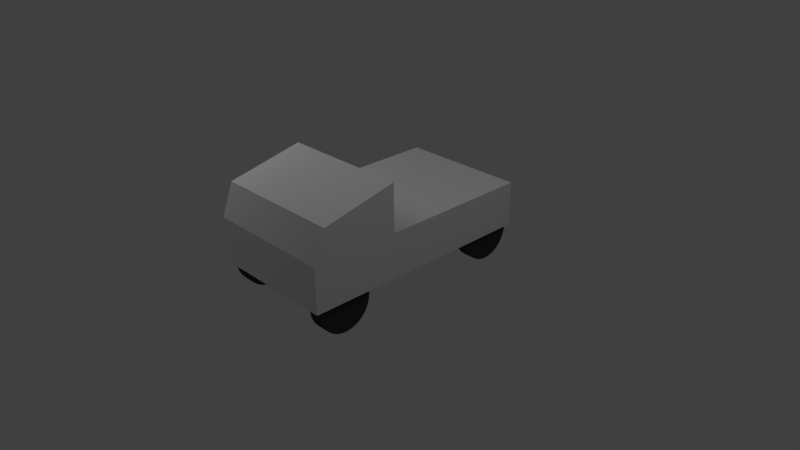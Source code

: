 # Source: ute.blend  (saved by Blender 2.66.1; exported with 4.5.12 LTS)
import bpy
from mathutils import Matrix  # noqa: F401  (used for matrix-valued properties, if any)

bpy.ops.wm.read_factory_settings(use_empty=True)
scene = bpy.context.scene
scene.name = 'Scene'

# ---- collections
col_collection_1 = bpy.data.collections.new('Collection 1'); scene.collection.children.link(col_collection_1)

# ---- materials (node trees are filled in below, after node groups)
mat_material = bpy.data.materials.new('Material')
mat_material.alpha_threshold = 0.0
mat_material.use_transparent_shadow = False
mat_material.roughness = 0.5
mat_material.line_color = (0.0, 0.0, 0.0, 1.0)
mat_wheel_nophysics = bpy.data.materials.new('Wheel NOPHYSICS')
mat_wheel_nophysics.alpha_threshold = 0.0
mat_wheel_nophysics.use_transparent_shadow = False
mat_wheel_nophysics.diffuse_color = (0.04696, 0.04696, 0.04696, 1.0)
mat_wheel_nophysics.roughness = 0.5
mat_wheel_nophysics.specular_intensity = 0.02294
mat_wheel_nophysics.line_color = (0.0, 0.0, 0.0, 1.0)

# ---- material node trees

# ---- world
world_world = bpy.data.worlds.new('World'); scene.world = world_world
world_world.color = (0.05088, 0.05088, 0.05088)
world_world.use_sun_shadow = False
world_world.sun_shadow_jitter_overblur = 0.0
world_world.cycles.sampling_method = 'MANUAL'
world_world.cycles.sample_map_resolution = 256

# ---- cameras
cam_camera = bpy.data.cameras.new('Camera')
cam_camera.clip_end = 100.0
cam_camera.lens = 35.0
cam_camera.sensor_width = 32.0
cam_camera.sensor_height = 18.0
cam_camera.ortho_scale = 7.314
cam_camera.dof.focus_distance = 0.0
cam_camera.dof.aperture_fstop = 128.0

# ---- lights
light_point = bpy.data.lights.new('Point', 'POINT')
light_point.transmission_factor = 0.0
light_point.energy = 100.0
light_point.shadow_buffer_clip_start = 0.5
light_point.shadow_soft_size = 1.0
light_point.shadow_maximum_resolution = 0.006
light_point.use_absolute_resolution = True
light_point.cycles.use_multiple_importance_sampling = False
light_lamp = bpy.data.lights.new('Lamp', 'POINT')
light_lamp.transmission_factor = 0.0
light_lamp.cutoff_distance = 30.0
light_lamp.energy = 100.0
light_lamp.shadow_buffer_clip_start = 1.001
light_lamp.shadow_soft_size = 1.0
light_lamp.shadow_maximum_resolution = 0.006
light_lamp.use_absolute_resolution = True
light_lamp.cycles.use_multiple_importance_sampling = False

# ---- meshes
me_cube_001 = bpy.data.meshes.new('Cube.001')
me_cube_001.from_pydata([(0.8743, 1.616, -0.2996), (0.8743, -1.616, -0.2996), (-0.8743, -1.616, -0.2996), (-0.8743, 1.616, -0.2996), (0.8743, 1.616, 0.2996), (0.8743, -1.616, 0.2996), (-0.8743, -1.616, 0.2996), (-0.8743, 1.616, 0.2996), (0.8743, -0.4475, 0.2996), (0.8743, -0.4475, -0.2996), (-0.8743, -0.4475, 0.2996), (-0.8743, -0.4475, -0.2996), (-0.8743, -0.4475, 0.9384), (0.8743, -0.4475, 0.9384), (-0.8743, -1.458, 0.7202), (0.8743, -1.458, 0.7202)], [], [(8, 5, 1, 9), (5, 6, 2, 1), (10, 7, 3, 11), (7, 4, 0, 3), (9, 1, 2, 11), (10, 6, 14, 12), (4, 8, 9, 0), (6, 10, 11, 2), (0, 9, 11, 3), (7, 10, 8, 4), (12, 14, 15, 13), (8, 10, 12, 13), (6, 5, 15, 14), (5, 8, 13, 15)])
_uv = me_cube_001.uv_layers.new(name='UVMap')
_uv.uv.foreach_set('vector', [0.5005, 0.3328, 0.3344, 0.3333, 0.3333, 0.001019, 0.4995, 0.0005097, 0.001019, 0.3333, 0.0, 0.00102, 0.3323, 0.0, 0.3333, 0.3323, 0.5005, 0.9995, 0.3344, 1.0, 0.3333, 0.6677, 0.4995, 0.6672, 0.3333, 0.3344, 0.6656, 0.3333, 0.6667, 0.6656, 0.3344, 0.6667, 0.1672, 0.6662, 0.00102, 0.6667, 3.962e-08, 0.3344, 0.1662, 0.3338, 0.5005, 0.9995, 0.6667, 0.999, 0.6667, 0.999, 0.5005, 0.9995, 0.6667, 0.3323, 0.5005, 0.3328, 0.4995, 0.0005097, 0.6656, 0.0, 0.6667, 0.999, 0.5005, 0.9995, 0.4995, 0.6672, 0.6656, 0.6667, 0.3333, 0.6656, 0.1672, 0.6662, 0.1662, 0.3338, 0.3323, 0.3333, 0.6667, 0.6677, 0.8328, 0.6672, 0.8338, 0.9995, 0.6677, 1.0, 0.8328, 0.6672, 0.999, 0.6667, 1.0, 0.999, 0.8338, 0.9995, 0.8338, 0.9995, 0.8328, 0.6672, 0.8328, 0.6672, 0.8338, 0.9995, 0.0, 0.00102, 0.001019, 0.3333, 0.001019, 0.3333, 0.0, 0.00102, 0.3344, 0.3333, 0.5005, 0.3328, 0.5005, 0.3328, 0.3344, 0.3333])
me_cube_001.materials.append(mat_material)
me_cube_001.use_remesh_preserve_volume = False
me_cube_001.use_remesh_preserve_attributes = False
me_cube_001.use_mirror_vertex_groups = False
me_cube_001.update()
me_cylinder_000 = bpy.data.meshes.new('Cylinder.000')
me_cylinder_000.from_pydata([(0.09444, 8.633e-09, 0.3611), (0.09444, -0.07044, 0.3541), (0.09444, -0.1382, 0.3336), (0.09444, -0.2006, 0.3002), (0.09444, -0.2553, 0.2553), (0.09444, -0.3002, 0.2006), (0.09444, -0.3336, 0.1382), (0.09444, -0.3541, 0.07044), (0.09444, -0.3611, 1.326e-08), (0.09444, -0.3541, -0.07044), (0.09444, -0.3336, -0.1382), (0.09444, -0.3002, -0.2006), (0.09444, -0.2553, -0.2553), (0.09444, -0.2006, -0.3002), (0.09444, -0.1382, -0.3336), (0.09444, -0.07044, -0.3541), (0.09444, 1.263e-07, -0.3611), (0.09444, 0.07044, -0.3541), (0.09444, 0.1382, -0.3336), (0.09444, 0.2006, -0.3002), (0.09444, 0.2553, -0.2553), (0.09444, 0.3002, -0.2006), (0.09444, 0.3336, -0.1382), (0.09444, 0.3541, -0.07044), (0.09444, 0.3611, 3.346e-07), (0.09444, 0.3541, 0.07044), (0.09444, 0.3336, 0.1382), (0.09444, 0.3002, 0.2006), (0.09444, 0.2553, 0.2553), (0.09444, 0.2006, 0.3002), (0.09444, 0.1382, 0.3336), (0.09444, 0.07044, 0.3541), (-0.09444, -5.853e-07, 0.3611), (-0.09444, -0.07044, 0.3541), (-0.09444, -0.1382, 0.3336), (-0.09444, -0.2006, 0.3002), (-0.09444, -0.2553, 0.2553), (-0.09444, -0.3002, 0.2006), (-0.09444, -0.3336, 0.1382), (-0.09444, -0.3541, 0.07044), (-0.09444, -0.3611, -8.104e-07), (-0.09444, -0.3541, -0.07044), (-0.09444, -0.3336, -0.1382), (-0.09444, -0.3002, -0.2006), (-0.09444, -0.2553, -0.2553), (-0.09444, -0.2006, -0.3002), (-0.09444, -0.1382, -0.3336), (-0.09444, -0.07044, -0.3541), (-0.09444, -3.413e-07, -0.3611), (-0.09444, 0.07044, -0.3541), (-0.09444, 0.1382, -0.3336), (-0.09444, 0.2006, -0.3002), (-0.09444, 0.2553, -0.2553), (-0.09444, 0.3002, -0.2006), (-0.09444, 0.3336, -0.1382), (-0.09444, 0.3541, -0.07044), (-0.09444, 0.3611, -1.482e-06), (-0.09444, 0.3541, 0.07044), (-0.09444, 0.3336, 0.1382), (-0.09444, 0.3002, 0.2006), (-0.09444, 0.2553, 0.2553), (-0.09444, 0.2006, 0.3002), (-0.09444, 0.1382, 0.3336), (-0.09444, 0.07044, 0.3541), (0.09444, 8.633e-09, -1.4e-08), (-0.09444, -5.627e-09, 2.577e-10)], [], [(64, 0, 1), (65, 33, 32), (64, 1, 2), (65, 34, 33), (64, 2, 3), (65, 35, 34), (64, 3, 4), (65, 36, 35), (64, 4, 5), (65, 37, 36), (64, 5, 6), (65, 38, 37), (64, 6, 7), (65, 39, 38), (64, 7, 8), (65, 40, 39), (64, 8, 9), (65, 41, 40), (64, 9, 10), (65, 42, 41), (64, 10, 11), (65, 43, 42), (64, 11, 12), (65, 44, 43), (64, 12, 13), (65, 45, 44), (64, 13, 14), (65, 46, 45), (64, 14, 15), (65, 47, 46), (64, 15, 16), (65, 48, 47), (64, 16, 17), (65, 49, 48), (64, 17, 18), (65, 50, 49), (64, 18, 19), (65, 51, 50), (64, 19, 20), (65, 52, 51), (64, 20, 21), (65, 53, 52), (64, 21, 22), (65, 54, 53), (64, 22, 23), (65, 55, 54), (64, 23, 24), (65, 56, 55), (64, 24, 25), (65, 57, 56), (64, 25, 26), (65, 58, 57), (64, 26, 27), (65, 59, 58), (64, 27, 28), (65, 60, 59), (64, 28, 29), (65, 61, 60), (64, 29, 30), (65, 62, 61), (64, 30, 31), (65, 63, 62), (31, 0, 64), (65, 32, 63), (32, 0, 31), (32, 31, 63), (30, 62, 63), (30, 63, 31), (29, 61, 62), (29, 62, 30), (28, 60, 61), (28, 61, 29), (27, 59, 60), (27, 60, 28), (26, 58, 59), (26, 59, 27), (25, 57, 58), (25, 58, 26), (24, 56, 57), (24, 57, 25), (23, 55, 56), (23, 56, 24), (22, 54, 55), (22, 55, 23), (21, 53, 54), (21, 54, 22), (20, 52, 53), (20, 53, 21), (19, 51, 52), (19, 52, 20), (18, 50, 51), (18, 51, 19), (17, 49, 50), (17, 50, 18), (16, 48, 49), (16, 49, 17), (15, 47, 48), (15, 48, 16), (14, 46, 47), (14, 47, 15), (13, 45, 46), (13, 46, 14), (12, 44, 45), (12, 45, 13), (11, 43, 44), (11, 44, 12), (10, 42, 11), (42, 43, 11), (9, 41, 10), (41, 42, 10), (8, 40, 9), (40, 41, 9), (7, 39, 8), (39, 40, 8), (6, 38, 7), (38, 39, 7), (5, 37, 6), (37, 38, 6), (4, 36, 5), (36, 37, 5), (3, 35, 4), (35, 36, 4), (2, 34, 3), (34, 35, 3), (1, 33, 2), (33, 34, 2), (0, 32, 1), (32, 33, 1)])
_uv = me_cylinder_000.uv_layers.new(name='UVMap')
_uv.uv.foreach_set('vector', [0.8511, 0.8401, 0.7868, 0.8929, 0.7778, 0.8793, 0.8515, 0.8402, 0.9154, 0.8927, 0.9039, 0.9041, 0.8511, 0.8401, 0.7778, 0.8793, 0.7715, 0.8643, 0.8515, 0.8402, 0.9244, 0.8792, 0.9154, 0.8927, 0.8511, 0.8401, 0.7715, 0.8643, 0.7684, 0.8483, 0.8515, 0.8402, 0.9306, 0.8642, 0.9244, 0.8792, 0.8511, 0.8401, 0.7684, 0.8483, 0.7684, 0.832, 0.8515, 0.8402, 0.9338, 0.8483, 0.9306, 0.8642, 0.8511, 0.8401, 0.7684, 0.832, 0.7715, 0.816, 0.8515, 0.8402, 0.9338, 0.8321, 0.9338, 0.8483, 0.8511, 0.8401, 0.7715, 0.816, 0.7778, 0.801, 0.8515, 0.8402, 0.9306, 0.8162, 0.9338, 0.8321, 0.8511, 0.8401, 0.7778, 0.801, 0.7868, 0.7874, 0.8515, 0.8402, 0.9244, 0.8012, 0.9306, 0.8162, 0.8511, 0.8401, 0.7868, 0.7874, 0.7983, 0.7759, 0.8515, 0.8402, 0.9154, 0.7877, 0.9244, 0.8012, 0.8511, 0.8401, 0.7983, 0.7759, 0.8119, 0.7669, 0.8515, 0.8402, 0.9039, 0.7763, 0.9154, 0.7877, 0.8511, 0.8401, 0.8119, 0.7669, 0.8269, 0.7606, 0.8515, 0.8402, 0.8905, 0.7673, 0.9039, 0.7763, 0.8511, 0.8401, 0.8269, 0.7606, 0.8429, 0.7574, 0.8515, 0.8402, 0.8755, 0.7611, 0.8905, 0.7673, 0.8511, 0.8401, 0.8429, 0.7574, 0.8592, 0.7574, 0.8515, 0.8402, 0.8596, 0.7579, 0.8755, 0.7611, 0.8511, 0.8401, 0.8592, 0.7574, 0.8752, 0.7606, 0.8515, 0.8402, 0.8434, 0.7579, 0.8596, 0.7579, 0.8511, 0.8401, 0.8752, 0.7606, 0.8902, 0.7669, 0.8515, 0.8402, 0.8275, 0.7611, 0.8434, 0.7579, 0.8511, 0.8401, 0.8902, 0.7669, 0.9038, 0.7759, 0.8515, 0.8402, 0.8125, 0.7673, 0.8275, 0.7611, 0.8511, 0.8401, 0.9038, 0.7759, 0.9153, 0.7874, 0.8515, 0.8402, 0.799, 0.7763, 0.8125, 0.7673, 0.8511, 0.8401, 0.9153, 0.7874, 0.9243, 0.801, 0.8515, 0.8402, 0.7876, 0.7877, 0.799, 0.7763, 0.8511, 0.8401, 0.9243, 0.801, 0.9306, 0.816, 0.8515, 0.8402, 0.7786, 0.8012, 0.7876, 0.7877, 0.8511, 0.8401, 0.9306, 0.816, 0.9338, 0.832, 0.8515, 0.8402, 0.7724, 0.8162, 0.7786, 0.8012, 0.8511, 0.8401, 0.9338, 0.832, 0.9338, 0.8483, 0.8515, 0.8402, 0.7692, 0.8321, 0.7724, 0.8162, 0.8511, 0.8401, 0.9338, 0.8483, 0.9306, 0.8643, 0.8515, 0.8402, 0.7692, 0.8483, 0.7692, 0.8321, 0.8511, 0.8401, 0.9306, 0.8643, 0.9243, 0.8793, 0.8515, 0.8402, 0.7724, 0.8642, 0.7692, 0.8483, 0.8511, 0.8401, 0.9243, 0.8793, 0.9153, 0.8929, 0.8515, 0.8402, 0.7786, 0.8792, 0.7724, 0.8642, 0.8511, 0.8401, 0.9153, 0.8929, 0.9038, 0.9044, 0.8515, 0.8402, 0.7876, 0.8927, 0.7786, 0.8792, 0.8511, 0.8401, 0.9038, 0.9044, 0.8902, 0.9134, 0.8515, 0.8402, 0.799, 0.9041, 0.7876, 0.8927, 0.8511, 0.8401, 0.8902, 0.9134, 0.8752, 0.9197, 0.8515, 0.8402, 0.8125, 0.9131, 0.799, 0.9041, 0.8511, 0.8401, 0.8752, 0.9197, 0.8592, 0.9229, 0.8515, 0.8402, 0.8275, 0.9193, 0.8125, 0.9131, 0.8511, 0.8401, 0.8592, 0.9229, 0.8429, 0.9229, 0.8515, 0.8402, 0.8434, 0.9225, 0.8275, 0.9193, 0.8511, 0.8401, 0.8429, 0.9229, 0.8269, 0.9197, 0.8515, 0.8402, 0.8596, 0.9225, 0.8434, 0.9225, 0.8511, 0.8401, 0.8269, 0.9197, 0.8119, 0.9134, 0.8515, 0.8402, 0.8755, 0.9193, 0.8596, 0.9225, 0.8511, 0.8401, 0.8119, 0.9134, 0.7983, 0.9044, 0.8515, 0.8402, 0.8905, 0.9131, 0.8755, 0.9193, 0.7983, 0.9044, 0.7868, 0.8929, 0.8511, 0.8401, 0.8515, 0.8402, 0.9039, 0.9041, 0.8905, 0.9131, 0.9511, 0.9813, 0.9514, 0.8967, 0.9597, 0.8968, 0.9511, 0.9813, 0.9597, 0.8968, 0.9594, 0.9813, 0.9678, 0.8968, 0.9676, 0.9813, 0.9594, 0.9813, 0.9678, 0.8968, 0.9594, 0.9813, 0.9597, 0.8968, 0.9755, 0.8968, 0.9752, 0.9813, 0.9676, 0.9813, 0.9755, 0.8968, 0.9676, 0.9813, 0.9678, 0.8968, 0.9824, 0.8968, 0.9821, 0.9813, 0.9752, 0.9813, 0.9824, 0.8968, 0.9752, 0.9813, 0.9755, 0.8968, 0.9265, 0.8968, 0.9322, 0.9811, 0.9264, 0.9815, 0.9882, 0.8969, 0.9821, 0.9813, 0.9824, 0.8968, 0.9334, 0.8964, 0.9391, 0.9807, 0.9322, 0.9811, 0.9334, 0.8964, 0.9322, 0.9811, 0.9265, 0.8968, 0.941, 0.8959, 0.9467, 0.9802, 0.9391, 0.9807, 0.941, 0.8959, 0.9391, 0.9807, 0.9334, 0.8964, 0.9491, 0.8953, 0.9548, 0.9796, 0.9467, 0.9802, 0.9491, 0.8953, 0.9467, 0.9802, 0.941, 0.8959, 0.9574, 0.8947, 0.9631, 0.9791, 0.9548, 0.9796, 0.9574, 0.8947, 0.9548, 0.9796, 0.9491, 0.8953, 0.9655, 0.8942, 0.9712, 0.9785, 0.9631, 0.9791, 0.9655, 0.8942, 0.9631, 0.9791, 0.9574, 0.8947, 0.9731, 0.8937, 0.9788, 0.978, 0.9712, 0.9785, 0.9731, 0.8937, 0.9712, 0.9785, 0.9655, 0.8942, 0.98, 0.8932, 0.9857, 0.9775, 0.9788, 0.978, 0.98, 0.8932, 0.9788, 0.978, 0.9731, 0.8937, 0.9813, 0.9788, 0.9811, 0.8943, 0.9869, 0.8943, 0.9859, 0.8928, 0.9857, 0.9775, 0.98, 0.8932, 0.9744, 0.9788, 0.9742, 0.8943, 0.9811, 0.8943, 0.9744, 0.9788, 0.9811, 0.8943, 0.9813, 0.9788, 0.9668, 0.9789, 0.9665, 0.8944, 0.9742, 0.8943, 0.9668, 0.9789, 0.9742, 0.8943, 0.9744, 0.9788, 0.9587, 0.9789, 0.9584, 0.8944, 0.9665, 0.8944, 0.9587, 0.9789, 0.9665, 0.8944, 0.9668, 0.9789, 0.9504, 0.9789, 0.9501, 0.8944, 0.9584, 0.8944, 0.9504, 0.9789, 0.9584, 0.8944, 0.9587, 0.9789, 0.9423, 0.9789, 0.942, 0.8944, 0.9501, 0.8944, 0.9423, 0.9789, 0.9501, 0.8944, 0.9504, 0.9789, 0.9346, 0.979, 0.9344, 0.8945, 0.942, 0.8944, 0.9346, 0.979, 0.942, 0.8944, 0.9423, 0.9789, 0.9277, 0.979, 0.9275, 0.8945, 0.9344, 0.8945, 0.9277, 0.979, 0.9344, 0.8945, 0.9346, 0.979, 0.9355, 0.9839, 0.9298, 0.8996, 0.9357, 0.8992, 0.9586, 0.8954, 0.9585, 0.9801, 0.9528, 0.8958, 0.9329, 0.8963, 0.9327, 0.9808, 0.9261, 0.8963, 0.9327, 0.9808, 0.9258, 0.9808, 0.9261, 0.8963, 0.9406, 0.8963, 0.9403, 0.9808, 0.9329, 0.8963, 0.9403, 0.9808, 0.9327, 0.9808, 0.9329, 0.8963, 0.9487, 0.8963, 0.9485, 0.9808, 0.9406, 0.8963, 0.9485, 0.9808, 0.9403, 0.9808, 0.9406, 0.8963, 0.957, 0.8964, 0.9567, 0.9809, 0.9487, 0.8963, 0.9567, 0.9809, 0.9485, 0.9808, 0.9487, 0.8963, 0.9651, 0.8964, 0.9649, 0.9809, 0.957, 0.8964, 0.9649, 0.9809, 0.9567, 0.9809, 0.957, 0.8964, 0.9728, 0.8964, 0.9725, 0.9809, 0.9651, 0.8964, 0.9725, 0.9809, 0.9649, 0.9809, 0.9651, 0.8964, 0.9797, 0.8964, 0.9794, 0.9809, 0.9728, 0.8964, 0.9794, 0.9809, 0.9725, 0.9809, 0.9728, 0.8964, 0.9287, 0.8967, 0.9285, 0.9812, 0.9229, 0.8967, 0.9853, 0.981, 0.9794, 0.9809, 0.9797, 0.8964, 0.9356, 0.8967, 0.9354, 0.9812, 0.9287, 0.8967, 0.9354, 0.9812, 0.9285, 0.9812, 0.9287, 0.8967, 0.9433, 0.8967, 0.943, 0.9812, 0.9356, 0.8967, 0.943, 0.9812, 0.9354, 0.9812, 0.9356, 0.8967, 0.9514, 0.8967, 0.9511, 0.9813, 0.9433, 0.8967, 0.9511, 0.9813, 0.943, 0.9812, 0.9433, 0.8967])
me_cylinder_000.materials.append(mat_wheel_nophysics)
me_cylinder_000.use_remesh_preserve_volume = False
me_cylinder_000.use_remesh_preserve_attributes = False
me_cylinder_000.use_mirror_vertex_groups = False
me_cylinder_000.update()

# ---- objects
ob_cube = bpy.data.objects.new('Cube', me_cube_001)
ob_wheel_fr = bpy.data.objects.new('Wheel_FR', me_cylinder_000)
ob_wheel_fl = bpy.data.objects.new('Wheel_FL', me_cylinder_000)
ob_wheel_rl = bpy.data.objects.new('Wheel_RL', me_cylinder_000)
ob_point = bpy.data.objects.new('Point', light_point)
ob_wheel_rr = bpy.data.objects.new('Wheel_RR', me_cylinder_000)
ob_lamp = bpy.data.objects.new('Lamp', light_lamp)
ob_camera = bpy.data.objects.new('Camera', cam_camera)

# ---- transforms, parenting, visibility, modifiers, constraints
ob_cube.location = (0.01199, 2.794e-09, 0.4813)
ob_cube.lineart.crease_threshold = 0.0
ob_wheel_fr.location = (-0.7051, -1.18, 0.1578)
ob_wheel_fr.lineart.crease_threshold = 0.0
ob_wheel_fl.location = (0.7492, -1.18, 0.1174)
ob_wheel_fl.lineart.crease_threshold = 0.0
ob_wheel_rl.location = (0.7492, 1.206, 0.1774)
ob_wheel_rl.lineart.crease_threshold = 0.0
ob_point.location = (-3.265, -1.912, 3.837)
ob_point.lineart.crease_threshold = 0.0
ob_wheel_rr.location = (-0.7253, 1.206, 0.1572)
ob_wheel_rr.lineart.crease_threshold = 0.0
ob_lamp.location = (3.357, 1.005, 5.904)
ob_lamp.rotation_euler = (0.6503, 0.05522, 1.866)
ob_lamp.lock_rotations_4d = False
ob_lamp.empty_display_type = 'ARROWS'
ob_lamp.color = (0.0, 0.0, 0.0, 0.0)
ob_lamp.lineart.crease_threshold = 0.0
ob_camera.location = (7.481, -6.508, 5.344)
ob_camera.rotation_euler = (1.109, 0.01082, 0.8149)
ob_camera.lock_rotations_4d = False
ob_camera.empty_display_type = 'ARROWS'
ob_camera.color = (0.0, 0.0, 0.0, 0.0)
ob_camera.display_type = 'WIRE'
ob_camera.lineart.crease_threshold = 0.0

# ---- collection membership
col_collection_1.objects.link(ob_cube)
col_collection_1.objects.link(ob_wheel_fr)
col_collection_1.objects.link(ob_wheel_fl)
col_collection_1.objects.link(ob_wheel_rl)
col_collection_1.objects.link(ob_point)
col_collection_1.objects.link(ob_wheel_rr)
col_collection_1.objects.link(ob_lamp)
col_collection_1.objects.link(ob_camera)

# ---- scene / render settings (as saved in the file)
scene.camera = ob_camera
scene.frame_start = 1; scene.frame_end = 250; scene.frame_set(1)
scene.render.engine = 'BLENDER_EEVEE_NEXT'
scene.render.image_settings.color_mode = 'RGB'
scene.render.image_settings.compression = 90
scene.render.resolution_percentage = 50
scene.render.dither_intensity = 0.0
scene.render.bake_margin = 2
scene.render.bake_bias = 0.0
scene.cycles.use_denoising = False
scene.cycles.samples = 10
scene.cycles.sampling_pattern = 'TABULATED_SOBOL'
scene.cycles.light_sampling_threshold = 0.0
scene.cycles.use_adaptive_sampling = False
scene.cycles.use_light_tree = False
scene.cycles.blur_glossy = 0.0
scene.cycles.volume_bounces = 1
scene.cycles.pixel_filter_type = 'GAUSSIAN'
scene.cycles.sample_clamp_indirect = 0.0
scene.view_settings.view_transform = 'Standard'
bpy.context.view_layer.update()
